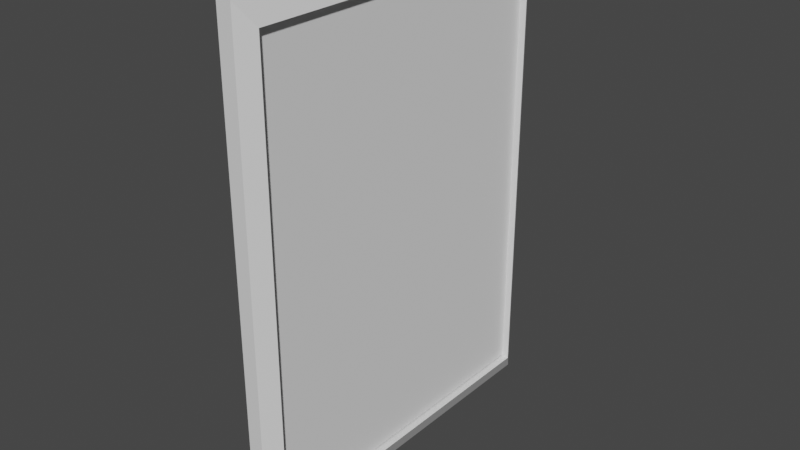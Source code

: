 # Source: frame.blend  (saved by Blender 3.1.7; exported with 4.5.12 LTS)
import bpy
from mathutils import Matrix  # noqa: F401  (used for matrix-valued properties, if any)

bpy.ops.wm.read_factory_settings(use_empty=True)
scene = bpy.context.scene
scene.name = 'Scene'

# ---- collections
col_collection = bpy.data.collections.new('Collection'); scene.collection.children.link(col_collection)

# ---- materials (node trees are filled in below, after node groups)
mat_material = bpy.data.materials.new('Material')
mat_material.alpha_threshold = 0.0
mat_material.use_transparent_shadow = False
mat_material.line_color = (0.0, 0.0, 0.0, 1.0)

# ---- material node trees
mat_material.use_nodes = True; mat_material.node_tree.nodes.clear()
_N = mat_material.node_tree.nodes; _L = mat_material.node_tree.links
n0 = _N.new('ShaderNodeOutputMaterial'); n0.name = 'Material Output'; n0.location = (300, 300)
n1 = _N.new('ShaderNodeBsdfPrincipled'); n1.name = 'Principled BSDF'; n1.location = (10, 300)
n1.distribution = 'GGX'
n1.subsurface_method = 'RANDOM_WALK_SKIN'
n1.inputs[2].default_value = 0.4
n1.inputs[3].default_value = 1.45
n1.inputs[27].default_value = (0.0, 0.0, 0.0, 1.0)
n1.inputs[28].default_value = 1.0
_L.new(n1.outputs[0], n0.inputs[0])
n0.is_active_output = True

# ---- world
world_world = bpy.data.worlds.new('World'); scene.world = world_world
world_world.use_nodes = True; world_world.node_tree.nodes.clear()
_N = world_world.node_tree.nodes; _L = world_world.node_tree.links
n0 = _N.new('ShaderNodeOutputWorld'); n0.name = 'World Output'; n0.location = (300, 300)
n1 = _N.new('ShaderNodeBackground'); n1.name = 'Background'; n1.location = (10, 300)
n1.inputs[0].default_value = (0.05088, 0.05088, 0.05088, 1.0)
_L.new(n1.outputs[0], n0.inputs[0])
n0.is_active_output = True
world_world.color = (0.05088, 0.05088, 0.05088)
world_world.use_sun_shadow = False
world_world.sun_shadow_jitter_overblur = 0.0

# ---- meshes
me_cube = bpy.data.meshes.new('Cube')
me_cube.from_pydata([(-1.0, 1.0, 1.0), (-1.0, 1.0, -1.0), (-1.0, -1.0, 1.0), (-1.0, -1.0, -1.0), (0.21, 1.0, 1.0), (1.0, 0.913, 0.913), (1.0, 0.913, -0.913), (0.21, 1.0, -1.0), (1.0, -0.913, 0.913), (0.21, -1.0, 1.0), (1.0, -0.913, -0.913), (0.21, -1.0, -1.0), (1.0, 0.913, 0.913), (1.0, 0.913, -0.913), (1.0, -0.913, -0.913), (1.0, -0.913, 0.913), (0.208, 0.913, 0.913), (0.208, 0.913, -0.913), (0.208, -0.913, 0.913), (0.208, -0.913, -0.913)], [], [(1, 7, 11, 3), (3, 2, 0, 1), (11, 9, 2, 3), (4, 0, 2, 9), (10, 6, 17, 19), (12, 13, 7, 4), (9, 11, 14, 15), (4, 9, 15, 12), (11, 7, 13, 14), (1, 0, 4, 7), (5, 6, 13, 12), (10, 8, 15, 14), (8, 5, 12, 15), (6, 10, 14, 13), (17, 16, 18, 19), (8, 10, 19, 18), (5, 8, 18, 16), (6, 5, 16, 17)])
_uv = me_cube.uv_layers.new(name='UVMap')
_uv.uv.foreach_set('vector', [0.125, 0.5, 0.3641, 0.5, 0.3641, 0.75, 0.125, 0.75, 0.375, 0.0, 0.625, 0.0, 0.625, 0.25, 0.375, 0.25, 0.375, 0.7609, 0.625, 0.7609, 0.625, 1.0, 0.375, 1.0, 0.6359, 0.5, 0.875, 0.5, 0.875, 0.75, 0.6359, 0.75, 0.3859, 0.7391, 0.3859, 0.5109, 0.3859, 0.5109, 0.3859, 0.7391, 0.6141, 0.5109, 0.3859, 0.5109, 0.375, 0.4891, 0.625, 0.4891, 0.625, 0.7609, 0.375, 0.7609, 0.3859, 0.7391, 0.6141, 0.7391, 0.6359, 0.5, 0.6359, 0.75, 0.6141, 0.7391, 0.6141, 0.5109, 0.3641, 0.75, 0.3641, 0.5, 0.3859, 0.5109, 0.3859, 0.7391, 0.375, 0.25, 0.625, 0.25, 0.625, 0.4891, 0.375, 0.4891, 0.6141, 0.5109, 0.3859, 0.5109, 0.3859, 0.5109, 0.6141, 0.5109, 0.3859, 0.7391, 0.6141, 0.7391, 0.6141, 0.7391, 0.3859, 0.7391, 0.6141, 0.7391, 0.6141, 0.5109, 0.6141, 0.5109, 0.6141, 0.7391, 0.3859, 0.5109, 0.3859, 0.7391, 0.3859, 0.7391, 0.3859, 0.5109, 0.3859, 0.5109, 0.6141, 0.5109, 0.6141, 0.7391, 0.3859, 0.7391, 0.6141, 0.7391, 0.3859, 0.7391, 0.3859, 0.7391, 0.6141, 0.7391, 0.6141, 0.5109, 0.6141, 0.7391, 0.6141, 0.7391, 0.6141, 0.5109, 0.3859, 0.5109, 0.6141, 0.5109, 0.6141, 0.5109, 0.3859, 0.5109])
me_cube.materials.append(mat_material)
me_cube.use_remesh_preserve_volume = False
me_cube.use_remesh_preserve_attributes = False
me_cube.use_mirror_vertex_groups = False
me_cube.update()
me_plane = bpy.data.meshes.new('Plane')
me_plane.from_pydata([(-0.9, -0.78, 0.0), (1.0, -0.78, 0.0), (-0.9, 0.6, 0.0), (1.0, 0.6, 0.0)], [], [(0, 1, 3, 2)])
_uv = me_plane.uv_layers.new(name='UVMap')
_uv.uv.foreach_set('vector', [0.0, 0.0, 1.0, 0.0, 1.0, 1.0, 0.0, 1.0])
me_plane.materials.append(None)
me_plane.use_remesh_fix_poles = True
me_plane.use_remesh_preserve_attributes = False
me_plane.update()

# ---- objects
ob_cube = bpy.data.objects.new('Cube', me_cube)
ob_plane = bpy.data.objects.new('Plane', me_plane)

# ---- transforms, parenting, visibility, modifiers, constraints
ob_cube.location = (0.0, 0.0, 0.0)
ob_cube.scale = (0.05, 0.75, 1.0)
ob_cube.lock_rotations_4d = False
ob_cube.empty_display_type = 'ARROWS'
ob_cube.lineart.crease_threshold = 0.0
ob_plane.location = (0.02, 0.095, 0.06)
ob_plane.rotation_euler = (0.0, 1.571, 0.0)
ob_plane.scale = (0.9674, 0.9883, 1.0)

# ---- collection membership
col_collection.objects.link(ob_cube)
col_collection.objects.link(ob_plane)

# ---- scene / render settings (as saved in the file)
scene.frame_start = 1; scene.frame_end = 250; scene.frame_set(1)
scene.render.engine = 'BLENDER_EEVEE_NEXT'
scene.cycles.sampling_pattern = 'TABULATED_SOBOL'
scene.cycles.use_light_tree = False
scene.view_settings.view_transform = 'Filmic'
bpy.context.view_layer.update()

# ---- added for rendering (the .blend has no active camera and no usable light): camera, sun
cam_auto = bpy.data.cameras.new('AutoCamera')
cam_auto.lens = 50.0
cam_auto.sensor_width = 36.0
cam_auto.clip_end = 1000.0
ob_auto_camera = bpy.data.objects.new('AutoCamera', cam_auto)
scene.collection.objects.link(ob_auto_camera)
ob_auto_camera.location = (2.31491, -2.77789, 1.85193)
ob_auto_camera.rotation_euler = (1.09748, -7.21219e-08, 0.694738)
scene.camera = ob_auto_camera
light_auto_sun = bpy.data.lights.new('AutoSun', 'SUN')
light_auto_sun.energy = 3.0
light_auto_sun.angle = 0.0523599
ob_auto_sun = bpy.data.objects.new('AutoSun', light_auto_sun)
scene.collection.objects.link(ob_auto_sun)
ob_auto_sun.rotation_euler = (0.872665, 0.174533, 0.523599)
bpy.context.view_layer.update()
